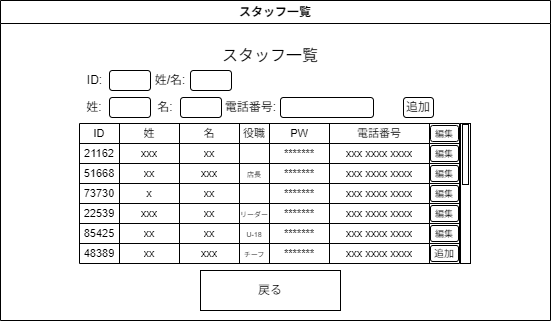

The diagram above was exported from draw.io. Its source (the exported page's mxGraphModel, read from the mxfile embedded in the PNG):
<mxGraphModel dx="580" dy="469" grid="1" gridSize="10" guides="1" tooltips="1" connect="1" arrows="1" fold="1" page="1" pageScale="1" pageWidth="850" pageHeight="1100" math="0" shadow="0">
  <root>
    <mxCell id="0" />
    <mxCell id="1" parent="0" />
    <mxCell id="2" value="スタッフ一覧" style="swimlane;whiteSpace=wrap;html=1;align=center;" parent="1" vertex="1">
      <mxGeometry x="130" y="72" width="550" height="320" as="geometry" />
    </mxCell>
    <mxCell id="3" value="&lt;font style=&quot;font-size: 16px;&quot;&gt;スタッフ一覧&lt;/font&gt;" style="text;html=1;align=center;verticalAlign=middle;whiteSpace=wrap;rounded=0;" parent="2" vertex="1">
      <mxGeometry x="195" y="40" width="150" height="30" as="geometry" />
    </mxCell>
    <mxCell id="4" value="戻る" style="rounded=0;whiteSpace=wrap;html=1;" parent="2" vertex="1">
      <mxGeometry x="200" y="270" width="140" height="40" as="geometry" />
    </mxCell>
    <mxCell id="5" value="" style="shape=table;startSize=0;container=1;collapsible=0;childLayout=tableLayout;fontSize=12;" parent="2" vertex="1">
      <mxGeometry x="79" y="123" width="380" height="140" as="geometry" />
    </mxCell>
    <mxCell id="6" value="" style="shape=tableRow;horizontal=0;startSize=0;swimlaneHead=0;swimlaneBody=0;strokeColor=inherit;top=0;left=0;bottom=0;right=0;collapsible=0;dropTarget=0;fillColor=none;points=[[0,0.5],[1,0.5]];portConstraint=eastwest;fontSize=11;" parent="5" vertex="1">
      <mxGeometry width="380" height="20" as="geometry" />
    </mxCell>
    <mxCell id="7" value="&lt;font&gt;ID&lt;/font&gt;" style="shape=partialRectangle;html=1;whiteSpace=wrap;connectable=0;strokeColor=inherit;overflow=hidden;fillColor=none;top=0;left=0;bottom=0;right=0;pointerEvents=1;fontSize=11;" parent="6" vertex="1">
      <mxGeometry width="40" height="20" as="geometry">
        <mxRectangle width="40" height="20" as="alternateBounds" />
      </mxGeometry>
    </mxCell>
    <mxCell id="181" value="姓" style="shape=partialRectangle;html=1;whiteSpace=wrap;connectable=0;strokeColor=inherit;overflow=hidden;fillColor=none;top=0;left=0;bottom=0;right=0;pointerEvents=1;fontSize=11;" parent="6" vertex="1">
      <mxGeometry x="40" width="60" height="20" as="geometry">
        <mxRectangle width="60" height="20" as="alternateBounds" />
      </mxGeometry>
    </mxCell>
    <mxCell id="167" value="名" style="shape=partialRectangle;html=1;whiteSpace=wrap;connectable=0;strokeColor=inherit;overflow=hidden;fillColor=none;top=0;left=0;bottom=0;right=0;pointerEvents=1;fontSize=11;" parent="6" vertex="1">
      <mxGeometry x="100" width="60" height="20" as="geometry">
        <mxRectangle width="60" height="20" as="alternateBounds" />
      </mxGeometry>
    </mxCell>
    <mxCell id="9" value="&lt;font&gt;役職&lt;/font&gt;" style="shape=partialRectangle;html=1;whiteSpace=wrap;connectable=0;strokeColor=inherit;overflow=hidden;fillColor=none;top=0;left=0;bottom=0;right=0;pointerEvents=1;fontSize=11;" parent="6" vertex="1">
      <mxGeometry x="160" width="30" height="20" as="geometry">
        <mxRectangle width="30" height="20" as="alternateBounds" />
      </mxGeometry>
    </mxCell>
    <mxCell id="139" value="PW" style="shape=partialRectangle;html=1;whiteSpace=wrap;connectable=0;strokeColor=inherit;overflow=hidden;fillColor=none;top=0;left=0;bottom=0;right=0;pointerEvents=1;fontSize=11;" parent="6" vertex="1">
      <mxGeometry x="190" width="60" height="20" as="geometry">
        <mxRectangle width="60" height="20" as="alternateBounds" />
      </mxGeometry>
    </mxCell>
    <mxCell id="188" value="電話番号" style="shape=partialRectangle;html=1;whiteSpace=wrap;connectable=0;strokeColor=inherit;overflow=hidden;fillColor=none;top=0;left=0;bottom=0;right=0;pointerEvents=1;fontSize=11;" parent="6" vertex="1">
      <mxGeometry x="250" width="100" height="20" as="geometry">
        <mxRectangle width="100" height="20" as="alternateBounds" />
      </mxGeometry>
    </mxCell>
    <mxCell id="195" style="shape=partialRectangle;html=1;whiteSpace=wrap;connectable=0;strokeColor=inherit;overflow=hidden;fillColor=none;top=0;left=0;bottom=0;right=0;pointerEvents=1;fontSize=11;" parent="6" vertex="1">
      <mxGeometry x="350" width="30" height="20" as="geometry">
        <mxRectangle width="30" height="20" as="alternateBounds" />
      </mxGeometry>
    </mxCell>
    <mxCell id="25" value="" style="shape=tableRow;horizontal=0;startSize=0;swimlaneHead=0;swimlaneBody=0;strokeColor=inherit;top=0;left=0;bottom=0;right=0;collapsible=0;dropTarget=0;fillColor=none;points=[[0,0.5],[1,0.5]];portConstraint=eastwest;fontSize=11;" parent="5" vertex="1">
      <mxGeometry y="20" width="380" height="20" as="geometry" />
    </mxCell>
    <mxCell id="26" value="&lt;font&gt;21162&lt;/font&gt;" style="shape=partialRectangle;html=1;whiteSpace=wrap;connectable=0;strokeColor=inherit;overflow=hidden;fillColor=none;top=0;left=0;bottom=0;right=0;pointerEvents=1;fontSize=11;" parent="25" vertex="1">
      <mxGeometry width="40" height="20" as="geometry">
        <mxRectangle width="40" height="20" as="alternateBounds" />
      </mxGeometry>
    </mxCell>
    <mxCell id="182" value="xxx" style="shape=partialRectangle;html=1;whiteSpace=wrap;connectable=0;strokeColor=inherit;overflow=hidden;fillColor=none;top=0;left=0;bottom=0;right=0;pointerEvents=1;fontSize=11;" parent="25" vertex="1">
      <mxGeometry x="40" width="60" height="20" as="geometry">
        <mxRectangle width="60" height="20" as="alternateBounds" />
      </mxGeometry>
    </mxCell>
    <mxCell id="168" value="xx" style="shape=partialRectangle;html=1;whiteSpace=wrap;connectable=0;strokeColor=inherit;overflow=hidden;fillColor=none;top=0;left=0;bottom=0;right=0;pointerEvents=1;fontSize=11;" parent="25" vertex="1">
      <mxGeometry x="100" width="60" height="20" as="geometry">
        <mxRectangle width="60" height="20" as="alternateBounds" />
      </mxGeometry>
    </mxCell>
    <mxCell id="28" value="" style="shape=partialRectangle;html=1;whiteSpace=wrap;connectable=0;strokeColor=inherit;overflow=hidden;fillColor=none;top=0;left=0;bottom=0;right=0;pointerEvents=1;fontSize=11;" parent="25" vertex="1">
      <mxGeometry x="160" width="30" height="20" as="geometry">
        <mxRectangle width="30" height="20" as="alternateBounds" />
      </mxGeometry>
    </mxCell>
    <mxCell id="140" value="*******" style="shape=partialRectangle;html=1;whiteSpace=wrap;connectable=0;strokeColor=inherit;overflow=hidden;fillColor=none;top=0;left=0;bottom=0;right=0;pointerEvents=1;fontSize=11;" parent="25" vertex="1">
      <mxGeometry x="190" width="60" height="20" as="geometry">
        <mxRectangle width="60" height="20" as="alternateBounds" />
      </mxGeometry>
    </mxCell>
    <mxCell id="189" value="xxx xxxx xxxx" style="shape=partialRectangle;html=1;whiteSpace=wrap;connectable=0;strokeColor=inherit;overflow=hidden;fillColor=none;top=0;left=0;bottom=0;right=0;pointerEvents=1;fontSize=11;" parent="25" vertex="1">
      <mxGeometry x="250" width="100" height="20" as="geometry">
        <mxRectangle width="100" height="20" as="alternateBounds" />
      </mxGeometry>
    </mxCell>
    <mxCell id="196" style="shape=partialRectangle;html=1;whiteSpace=wrap;connectable=0;strokeColor=inherit;overflow=hidden;fillColor=none;top=0;left=0;bottom=0;right=0;pointerEvents=1;fontSize=11;" parent="25" vertex="1">
      <mxGeometry x="350" width="30" height="20" as="geometry">
        <mxRectangle width="30" height="20" as="alternateBounds" />
      </mxGeometry>
    </mxCell>
    <mxCell id="44" value="" style="shape=tableRow;horizontal=0;startSize=0;swimlaneHead=0;swimlaneBody=0;strokeColor=inherit;top=0;left=0;bottom=0;right=0;collapsible=0;dropTarget=0;fillColor=none;points=[[0,0.5],[1,0.5]];portConstraint=eastwest;fontSize=11;" parent="5" vertex="1">
      <mxGeometry y="40" width="380" height="20" as="geometry" />
    </mxCell>
    <mxCell id="45" value="&lt;font&gt;51668&lt;/font&gt;" style="shape=partialRectangle;html=1;whiteSpace=wrap;connectable=0;strokeColor=inherit;overflow=hidden;fillColor=none;top=0;left=0;bottom=0;right=0;pointerEvents=1;fontSize=11;" parent="44" vertex="1">
      <mxGeometry width="40" height="20" as="geometry">
        <mxRectangle width="40" height="20" as="alternateBounds" />
      </mxGeometry>
    </mxCell>
    <mxCell id="183" value="xx" style="shape=partialRectangle;html=1;whiteSpace=wrap;connectable=0;strokeColor=inherit;overflow=hidden;fillColor=none;top=0;left=0;bottom=0;right=0;pointerEvents=1;fontSize=11;" parent="44" vertex="1">
      <mxGeometry x="40" width="60" height="20" as="geometry">
        <mxRectangle width="60" height="20" as="alternateBounds" />
      </mxGeometry>
    </mxCell>
    <mxCell id="169" value="xxx" style="shape=partialRectangle;html=1;whiteSpace=wrap;connectable=0;strokeColor=inherit;overflow=hidden;fillColor=none;top=0;left=0;bottom=0;right=0;pointerEvents=1;fontSize=11;" parent="44" vertex="1">
      <mxGeometry x="100" width="60" height="20" as="geometry">
        <mxRectangle width="60" height="20" as="alternateBounds" />
      </mxGeometry>
    </mxCell>
    <mxCell id="47" value="&lt;font style=&quot;font-size: 7px;&quot;&gt;店長&lt;/font&gt;" style="shape=partialRectangle;html=1;whiteSpace=wrap;connectable=0;strokeColor=inherit;overflow=hidden;fillColor=none;top=0;left=0;bottom=0;right=0;pointerEvents=1;fontSize=11;" parent="44" vertex="1">
      <mxGeometry x="160" width="30" height="20" as="geometry">
        <mxRectangle width="30" height="20" as="alternateBounds" />
      </mxGeometry>
    </mxCell>
    <mxCell id="141" value="&lt;span style=&quot;color: rgb(0, 0, 0);&quot;&gt;*******&lt;/span&gt;" style="shape=partialRectangle;html=1;whiteSpace=wrap;connectable=0;strokeColor=inherit;overflow=hidden;fillColor=none;top=0;left=0;bottom=0;right=0;pointerEvents=1;fontSize=11;" parent="44" vertex="1">
      <mxGeometry x="190" width="60" height="20" as="geometry">
        <mxRectangle width="60" height="20" as="alternateBounds" />
      </mxGeometry>
    </mxCell>
    <mxCell id="190" value="&lt;span style=&quot;color: rgb(0, 0, 0);&quot;&gt;xxx xxxx xxxx&lt;/span&gt;" style="shape=partialRectangle;html=1;whiteSpace=wrap;connectable=0;strokeColor=inherit;overflow=hidden;fillColor=none;top=0;left=0;bottom=0;right=0;pointerEvents=1;fontSize=11;" parent="44" vertex="1">
      <mxGeometry x="250" width="100" height="20" as="geometry">
        <mxRectangle width="100" height="20" as="alternateBounds" />
      </mxGeometry>
    </mxCell>
    <mxCell id="197" style="shape=partialRectangle;html=1;whiteSpace=wrap;connectable=0;strokeColor=inherit;overflow=hidden;fillColor=none;top=0;left=0;bottom=0;right=0;pointerEvents=1;fontSize=11;" parent="44" vertex="1">
      <mxGeometry x="350" width="30" height="20" as="geometry">
        <mxRectangle width="30" height="20" as="alternateBounds" />
      </mxGeometry>
    </mxCell>
    <mxCell id="63" style="shape=tableRow;horizontal=0;startSize=0;swimlaneHead=0;swimlaneBody=0;strokeColor=inherit;top=0;left=0;bottom=0;right=0;collapsible=0;dropTarget=0;fillColor=none;points=[[0,0.5],[1,0.5]];portConstraint=eastwest;fontSize=11;" parent="5" vertex="1">
      <mxGeometry y="60" width="380" height="20" as="geometry" />
    </mxCell>
    <mxCell id="64" value="&lt;font&gt;73730&lt;/font&gt;" style="shape=partialRectangle;html=1;whiteSpace=wrap;connectable=0;strokeColor=inherit;overflow=hidden;fillColor=none;top=0;left=0;bottom=0;right=0;pointerEvents=1;fontSize=11;" parent="63" vertex="1">
      <mxGeometry width="40" height="20" as="geometry">
        <mxRectangle width="40" height="20" as="alternateBounds" />
      </mxGeometry>
    </mxCell>
    <mxCell id="184" value="x" style="shape=partialRectangle;html=1;whiteSpace=wrap;connectable=0;strokeColor=inherit;overflow=hidden;fillColor=none;top=0;left=0;bottom=0;right=0;pointerEvents=1;fontSize=11;" parent="63" vertex="1">
      <mxGeometry x="40" width="60" height="20" as="geometry">
        <mxRectangle width="60" height="20" as="alternateBounds" />
      </mxGeometry>
    </mxCell>
    <mxCell id="170" value="xx" style="shape=partialRectangle;html=1;whiteSpace=wrap;connectable=0;strokeColor=inherit;overflow=hidden;fillColor=none;top=0;left=0;bottom=0;right=0;pointerEvents=1;fontSize=11;" parent="63" vertex="1">
      <mxGeometry x="100" width="60" height="20" as="geometry">
        <mxRectangle width="60" height="20" as="alternateBounds" />
      </mxGeometry>
    </mxCell>
    <mxCell id="66" style="shape=partialRectangle;html=1;whiteSpace=wrap;connectable=0;strokeColor=inherit;overflow=hidden;fillColor=none;top=0;left=0;bottom=0;right=0;pointerEvents=1;fontSize=11;" parent="63" vertex="1">
      <mxGeometry x="160" width="30" height="20" as="geometry">
        <mxRectangle width="30" height="20" as="alternateBounds" />
      </mxGeometry>
    </mxCell>
    <mxCell id="142" value="&lt;span style=&quot;color: rgb(0, 0, 0);&quot;&gt;*******&lt;/span&gt;" style="shape=partialRectangle;html=1;whiteSpace=wrap;connectable=0;strokeColor=inherit;overflow=hidden;fillColor=none;top=0;left=0;bottom=0;right=0;pointerEvents=1;fontSize=11;" parent="63" vertex="1">
      <mxGeometry x="190" width="60" height="20" as="geometry">
        <mxRectangle width="60" height="20" as="alternateBounds" />
      </mxGeometry>
    </mxCell>
    <mxCell id="191" value="&lt;span style=&quot;color: rgb(0, 0, 0);&quot;&gt;xxx xxxx xxxx&lt;/span&gt;" style="shape=partialRectangle;html=1;whiteSpace=wrap;connectable=0;strokeColor=inherit;overflow=hidden;fillColor=none;top=0;left=0;bottom=0;right=0;pointerEvents=1;fontSize=11;" parent="63" vertex="1">
      <mxGeometry x="250" width="100" height="20" as="geometry">
        <mxRectangle width="100" height="20" as="alternateBounds" />
      </mxGeometry>
    </mxCell>
    <mxCell id="198" style="shape=partialRectangle;html=1;whiteSpace=wrap;connectable=0;strokeColor=inherit;overflow=hidden;fillColor=none;top=0;left=0;bottom=0;right=0;pointerEvents=1;fontSize=11;" parent="63" vertex="1">
      <mxGeometry x="350" width="30" height="20" as="geometry">
        <mxRectangle width="30" height="20" as="alternateBounds" />
      </mxGeometry>
    </mxCell>
    <mxCell id="82" style="shape=tableRow;horizontal=0;startSize=0;swimlaneHead=0;swimlaneBody=0;strokeColor=inherit;top=0;left=0;bottom=0;right=0;collapsible=0;dropTarget=0;fillColor=none;points=[[0,0.5],[1,0.5]];portConstraint=eastwest;fontSize=11;" parent="5" vertex="1">
      <mxGeometry y="80" width="380" height="20" as="geometry" />
    </mxCell>
    <mxCell id="83" value="&lt;font&gt;22539&lt;/font&gt;" style="shape=partialRectangle;html=1;whiteSpace=wrap;connectable=0;strokeColor=inherit;overflow=hidden;fillColor=none;top=0;left=0;bottom=0;right=0;pointerEvents=1;fontSize=11;" parent="82" vertex="1">
      <mxGeometry width="40" height="20" as="geometry">
        <mxRectangle width="40" height="20" as="alternateBounds" />
      </mxGeometry>
    </mxCell>
    <mxCell id="185" value="xxx" style="shape=partialRectangle;html=1;whiteSpace=wrap;connectable=0;strokeColor=inherit;overflow=hidden;fillColor=none;top=0;left=0;bottom=0;right=0;pointerEvents=1;fontSize=11;" parent="82" vertex="1">
      <mxGeometry x="40" width="60" height="20" as="geometry">
        <mxRectangle width="60" height="20" as="alternateBounds" />
      </mxGeometry>
    </mxCell>
    <mxCell id="171" value="xx" style="shape=partialRectangle;html=1;whiteSpace=wrap;connectable=0;strokeColor=inherit;overflow=hidden;fillColor=none;top=0;left=0;bottom=0;right=0;pointerEvents=1;fontSize=11;" parent="82" vertex="1">
      <mxGeometry x="100" width="60" height="20" as="geometry">
        <mxRectangle width="60" height="20" as="alternateBounds" />
      </mxGeometry>
    </mxCell>
    <mxCell id="85" value="&lt;font style=&quot;font-size: 7px;&quot;&gt;リーダー&lt;/font&gt;" style="shape=partialRectangle;html=1;whiteSpace=wrap;connectable=0;strokeColor=inherit;overflow=hidden;fillColor=none;top=0;left=0;bottom=0;right=0;pointerEvents=1;fontSize=11;align=center;" parent="82" vertex="1">
      <mxGeometry x="160" width="30" height="20" as="geometry">
        <mxRectangle width="30" height="20" as="alternateBounds" />
      </mxGeometry>
    </mxCell>
    <mxCell id="143" value="&lt;span style=&quot;color: rgb(0, 0, 0);&quot;&gt;*******&lt;/span&gt;" style="shape=partialRectangle;html=1;whiteSpace=wrap;connectable=0;strokeColor=inherit;overflow=hidden;fillColor=none;top=0;left=0;bottom=0;right=0;pointerEvents=1;fontSize=11;" parent="82" vertex="1">
      <mxGeometry x="190" width="60" height="20" as="geometry">
        <mxRectangle width="60" height="20" as="alternateBounds" />
      </mxGeometry>
    </mxCell>
    <mxCell id="192" value="&lt;span style=&quot;color: rgb(0, 0, 0);&quot;&gt;xxx xxxx xxxx&lt;/span&gt;" style="shape=partialRectangle;html=1;whiteSpace=wrap;connectable=0;strokeColor=inherit;overflow=hidden;fillColor=none;top=0;left=0;bottom=0;right=0;pointerEvents=1;fontSize=11;" parent="82" vertex="1">
      <mxGeometry x="250" width="100" height="20" as="geometry">
        <mxRectangle width="100" height="20" as="alternateBounds" />
      </mxGeometry>
    </mxCell>
    <mxCell id="199" style="shape=partialRectangle;html=1;whiteSpace=wrap;connectable=0;strokeColor=inherit;overflow=hidden;fillColor=none;top=0;left=0;bottom=0;right=0;pointerEvents=1;fontSize=11;" parent="82" vertex="1">
      <mxGeometry x="350" width="30" height="20" as="geometry">
        <mxRectangle width="30" height="20" as="alternateBounds" />
      </mxGeometry>
    </mxCell>
    <mxCell id="101" style="shape=tableRow;horizontal=0;startSize=0;swimlaneHead=0;swimlaneBody=0;strokeColor=inherit;top=0;left=0;bottom=0;right=0;collapsible=0;dropTarget=0;fillColor=none;points=[[0,0.5],[1,0.5]];portConstraint=eastwest;fontSize=11;" parent="5" vertex="1">
      <mxGeometry y="100" width="380" height="20" as="geometry" />
    </mxCell>
    <mxCell id="102" value="&lt;font&gt;85425&lt;/font&gt;" style="shape=partialRectangle;html=1;whiteSpace=wrap;connectable=0;strokeColor=inherit;overflow=hidden;fillColor=none;top=0;left=0;bottom=0;right=0;pointerEvents=1;fontSize=11;" parent="101" vertex="1">
      <mxGeometry width="40" height="20" as="geometry">
        <mxRectangle width="40" height="20" as="alternateBounds" />
      </mxGeometry>
    </mxCell>
    <mxCell id="186" value="xx" style="shape=partialRectangle;html=1;whiteSpace=wrap;connectable=0;strokeColor=inherit;overflow=hidden;fillColor=none;top=0;left=0;bottom=0;right=0;pointerEvents=1;fontSize=11;" parent="101" vertex="1">
      <mxGeometry x="40" width="60" height="20" as="geometry">
        <mxRectangle width="60" height="20" as="alternateBounds" />
      </mxGeometry>
    </mxCell>
    <mxCell id="172" value="xx" style="shape=partialRectangle;html=1;whiteSpace=wrap;connectable=0;strokeColor=inherit;overflow=hidden;fillColor=none;top=0;left=0;bottom=0;right=0;pointerEvents=1;fontSize=11;" parent="101" vertex="1">
      <mxGeometry x="100" width="60" height="20" as="geometry">
        <mxRectangle width="60" height="20" as="alternateBounds" />
      </mxGeometry>
    </mxCell>
    <mxCell id="104" value="&lt;font style=&quot;font-size: 7px;&quot;&gt;U-18&lt;/font&gt;" style="shape=partialRectangle;html=1;whiteSpace=wrap;connectable=0;strokeColor=inherit;overflow=hidden;fillColor=none;top=0;left=0;bottom=0;right=0;pointerEvents=1;fontSize=11;" parent="101" vertex="1">
      <mxGeometry x="160" width="30" height="20" as="geometry">
        <mxRectangle width="30" height="20" as="alternateBounds" />
      </mxGeometry>
    </mxCell>
    <mxCell id="144" value="&lt;span style=&quot;color: rgb(0, 0, 0);&quot;&gt;*******&lt;/span&gt;" style="shape=partialRectangle;html=1;whiteSpace=wrap;connectable=0;strokeColor=inherit;overflow=hidden;fillColor=none;top=0;left=0;bottom=0;right=0;pointerEvents=1;fontSize=11;" parent="101" vertex="1">
      <mxGeometry x="190" width="60" height="20" as="geometry">
        <mxRectangle width="60" height="20" as="alternateBounds" />
      </mxGeometry>
    </mxCell>
    <mxCell id="193" value="&lt;span style=&quot;color: rgb(0, 0, 0);&quot;&gt;xxx xxxx xxxx&lt;/span&gt;" style="shape=partialRectangle;html=1;whiteSpace=wrap;connectable=0;strokeColor=inherit;overflow=hidden;fillColor=none;top=0;left=0;bottom=0;right=0;pointerEvents=1;fontSize=11;" parent="101" vertex="1">
      <mxGeometry x="250" width="100" height="20" as="geometry">
        <mxRectangle width="100" height="20" as="alternateBounds" />
      </mxGeometry>
    </mxCell>
    <mxCell id="200" style="shape=partialRectangle;html=1;whiteSpace=wrap;connectable=0;strokeColor=inherit;overflow=hidden;fillColor=none;top=0;left=0;bottom=0;right=0;pointerEvents=1;fontSize=11;" parent="101" vertex="1">
      <mxGeometry x="350" width="30" height="20" as="geometry">
        <mxRectangle width="30" height="20" as="alternateBounds" />
      </mxGeometry>
    </mxCell>
    <mxCell id="120" style="shape=tableRow;horizontal=0;startSize=0;swimlaneHead=0;swimlaneBody=0;strokeColor=inherit;top=0;left=0;bottom=0;right=0;collapsible=0;dropTarget=0;fillColor=none;points=[[0,0.5],[1,0.5]];portConstraint=eastwest;fontSize=11;" parent="5" vertex="1">
      <mxGeometry y="120" width="380" height="20" as="geometry" />
    </mxCell>
    <mxCell id="121" value="48389" style="shape=partialRectangle;html=1;whiteSpace=wrap;connectable=0;strokeColor=inherit;overflow=hidden;fillColor=none;top=0;left=0;bottom=0;right=0;pointerEvents=1;fontSize=11;" parent="120" vertex="1">
      <mxGeometry width="40" height="20" as="geometry">
        <mxRectangle width="40" height="20" as="alternateBounds" />
      </mxGeometry>
    </mxCell>
    <mxCell id="187" value="xx" style="shape=partialRectangle;html=1;whiteSpace=wrap;connectable=0;strokeColor=inherit;overflow=hidden;fillColor=none;top=0;left=0;bottom=0;right=0;pointerEvents=1;fontSize=11;" parent="120" vertex="1">
      <mxGeometry x="40" width="60" height="20" as="geometry">
        <mxRectangle width="60" height="20" as="alternateBounds" />
      </mxGeometry>
    </mxCell>
    <mxCell id="173" value="xxx" style="shape=partialRectangle;html=1;whiteSpace=wrap;connectable=0;strokeColor=inherit;overflow=hidden;fillColor=none;top=0;left=0;bottom=0;right=0;pointerEvents=1;fontSize=11;" parent="120" vertex="1">
      <mxGeometry x="100" width="60" height="20" as="geometry">
        <mxRectangle width="60" height="20" as="alternateBounds" />
      </mxGeometry>
    </mxCell>
    <mxCell id="123" value="&lt;font style=&quot;font-size: 7px;&quot;&gt;チーフ&lt;/font&gt;" style="shape=partialRectangle;html=1;whiteSpace=wrap;connectable=0;strokeColor=inherit;overflow=hidden;fillColor=none;top=0;left=0;bottom=0;right=0;pointerEvents=1;fontSize=11;" parent="120" vertex="1">
      <mxGeometry x="160" width="30" height="20" as="geometry">
        <mxRectangle width="30" height="20" as="alternateBounds" />
      </mxGeometry>
    </mxCell>
    <mxCell id="145" value="&lt;span style=&quot;color: rgb(0, 0, 0);&quot;&gt;*******&lt;/span&gt;" style="shape=partialRectangle;html=1;whiteSpace=wrap;connectable=0;strokeColor=inherit;overflow=hidden;fillColor=none;top=0;left=0;bottom=0;right=0;pointerEvents=1;fontSize=11;" parent="120" vertex="1">
      <mxGeometry x="190" width="60" height="20" as="geometry">
        <mxRectangle width="60" height="20" as="alternateBounds" />
      </mxGeometry>
    </mxCell>
    <mxCell id="194" value="&lt;span style=&quot;color: rgb(0, 0, 0);&quot;&gt;xxx xxxx xxxx&lt;/span&gt;" style="shape=partialRectangle;html=1;whiteSpace=wrap;connectable=0;strokeColor=inherit;overflow=hidden;fillColor=none;top=0;left=0;bottom=0;right=0;pointerEvents=1;fontSize=11;" parent="120" vertex="1">
      <mxGeometry x="250" width="100" height="20" as="geometry">
        <mxRectangle width="100" height="20" as="alternateBounds" />
      </mxGeometry>
    </mxCell>
    <mxCell id="201" style="shape=partialRectangle;html=1;whiteSpace=wrap;connectable=0;strokeColor=inherit;overflow=hidden;fillColor=none;top=0;left=0;bottom=0;right=0;pointerEvents=1;fontSize=11;" parent="120" vertex="1">
      <mxGeometry x="350" width="30" height="20" as="geometry">
        <mxRectangle width="30" height="20" as="alternateBounds" />
      </mxGeometry>
    </mxCell>
    <mxCell id="219" value="" style="group" parent="2" vertex="1" connectable="0">
      <mxGeometry x="430" y="125" width="28" height="136" as="geometry" />
    </mxCell>
    <mxCell id="204" value="&lt;font style=&quot;font-size: 9px;&quot;&gt;編集&lt;/font&gt;" style="rounded=1;whiteSpace=wrap;html=1;" parent="219" vertex="1">
      <mxGeometry width="28" height="16" as="geometry" />
    </mxCell>
    <mxCell id="205" value="&lt;font style=&quot;font-size: 9px;&quot;&gt;編集&lt;/font&gt;" style="rounded=1;whiteSpace=wrap;html=1;" parent="219" vertex="1">
      <mxGeometry y="20" width="28" height="16" as="geometry" />
    </mxCell>
    <mxCell id="206" value="&lt;font style=&quot;font-size: 9px;&quot;&gt;編集&lt;/font&gt;" style="rounded=1;whiteSpace=wrap;html=1;" parent="219" vertex="1">
      <mxGeometry y="40" width="28" height="16" as="geometry" />
    </mxCell>
    <mxCell id="208" value="&lt;font style=&quot;font-size: 9px;&quot;&gt;編集&lt;/font&gt;" style="rounded=1;whiteSpace=wrap;html=1;" parent="219" vertex="1">
      <mxGeometry y="60" width="28" height="16" as="geometry" />
    </mxCell>
    <mxCell id="207" value="&lt;font style=&quot;font-size: 9px;&quot;&gt;編集&lt;/font&gt;" style="rounded=1;whiteSpace=wrap;html=1;" parent="219" vertex="1">
      <mxGeometry y="80" width="28" height="16" as="geometry" />
    </mxCell>
    <mxCell id="209" value="&lt;font style=&quot;font-size: 9px;&quot;&gt;編集&lt;/font&gt;" style="rounded=1;whiteSpace=wrap;html=1;" parent="219" vertex="1">
      <mxGeometry y="100" width="28" height="16" as="geometry" />
    </mxCell>
    <mxCell id="218" value="&lt;font size=&quot;1&quot;&gt;追加&lt;/font&gt;" style="rounded=1;whiteSpace=wrap;html=1;" parent="219" vertex="1">
      <mxGeometry y="120" width="28" height="16" as="geometry" />
    </mxCell>
    <mxCell id="224" value="" style="group" parent="2" vertex="1" connectable="0">
      <mxGeometry x="80" y="70" width="70" height="20" as="geometry" />
    </mxCell>
    <mxCell id="220" value="" style="rounded=1;whiteSpace=wrap;html=1;" parent="224" vertex="1">
      <mxGeometry x="29" width="41" height="20" as="geometry" />
    </mxCell>
    <mxCell id="223" value="ID:" style="text;html=1;align=center;verticalAlign=middle;whiteSpace=wrap;rounded=0;" parent="224" vertex="1">
      <mxGeometry width="29" height="20" as="geometry" />
    </mxCell>
    <mxCell id="226" value="" style="rounded=1;whiteSpace=wrap;html=1;container=0;" parent="2" vertex="1">
      <mxGeometry x="190" y="70" width="41" height="20" as="geometry" />
    </mxCell>
    <mxCell id="227" value="姓/名:" style="text;html=1;align=center;verticalAlign=middle;whiteSpace=wrap;rounded=0;" parent="2" vertex="1">
      <mxGeometry x="150" y="70" width="40" height="20" as="geometry" />
    </mxCell>
    <mxCell id="232" value="姓:" style="text;html=1;align=center;verticalAlign=middle;whiteSpace=wrap;rounded=0;" parent="2" vertex="1">
      <mxGeometry x="79" y="96" width="30" height="22" as="geometry" />
    </mxCell>
    <mxCell id="231" value="" style="rounded=1;whiteSpace=wrap;html=1;container=0;" parent="2" vertex="1">
      <mxGeometry x="109" y="97" width="41" height="20" as="geometry" />
    </mxCell>
    <mxCell id="233" value="名:" style="text;html=1;align=center;verticalAlign=middle;whiteSpace=wrap;rounded=0;" parent="2" vertex="1">
      <mxGeometry x="150" y="96" width="30" height="22" as="geometry" />
    </mxCell>
    <mxCell id="234" value="" style="rounded=1;whiteSpace=wrap;html=1;container=0;" parent="2" vertex="1">
      <mxGeometry x="180" y="97" width="41" height="20" as="geometry" />
    </mxCell>
    <mxCell id="235" value="電話番号:" style="text;html=1;align=center;verticalAlign=middle;whiteSpace=wrap;rounded=0;" parent="2" vertex="1">
      <mxGeometry x="221" y="96" width="59" height="22" as="geometry" />
    </mxCell>
    <mxCell id="236" value="" style="rounded=1;whiteSpace=wrap;html=1;container=0;" parent="2" vertex="1">
      <mxGeometry x="280" y="97" width="93" height="20" as="geometry" />
    </mxCell>
    <mxCell id="245" value="追加" style="rounded=1;whiteSpace=wrap;html=1;" parent="2" vertex="1">
      <mxGeometry x="403" y="97" width="30" height="20" as="geometry" />
    </mxCell>
    <mxCell id="246" value="" style="rounded=0;whiteSpace=wrap;html=1;" vertex="1" parent="2">
      <mxGeometry x="460" y="123" width="10" height="140" as="geometry" />
    </mxCell>
    <mxCell id="247" value="" style="rounded=0;whiteSpace=wrap;html=1;" vertex="1" parent="2">
      <mxGeometry x="462" y="124" width="6" height="60" as="geometry" />
    </mxCell>
  </root>
</mxGraphModel>